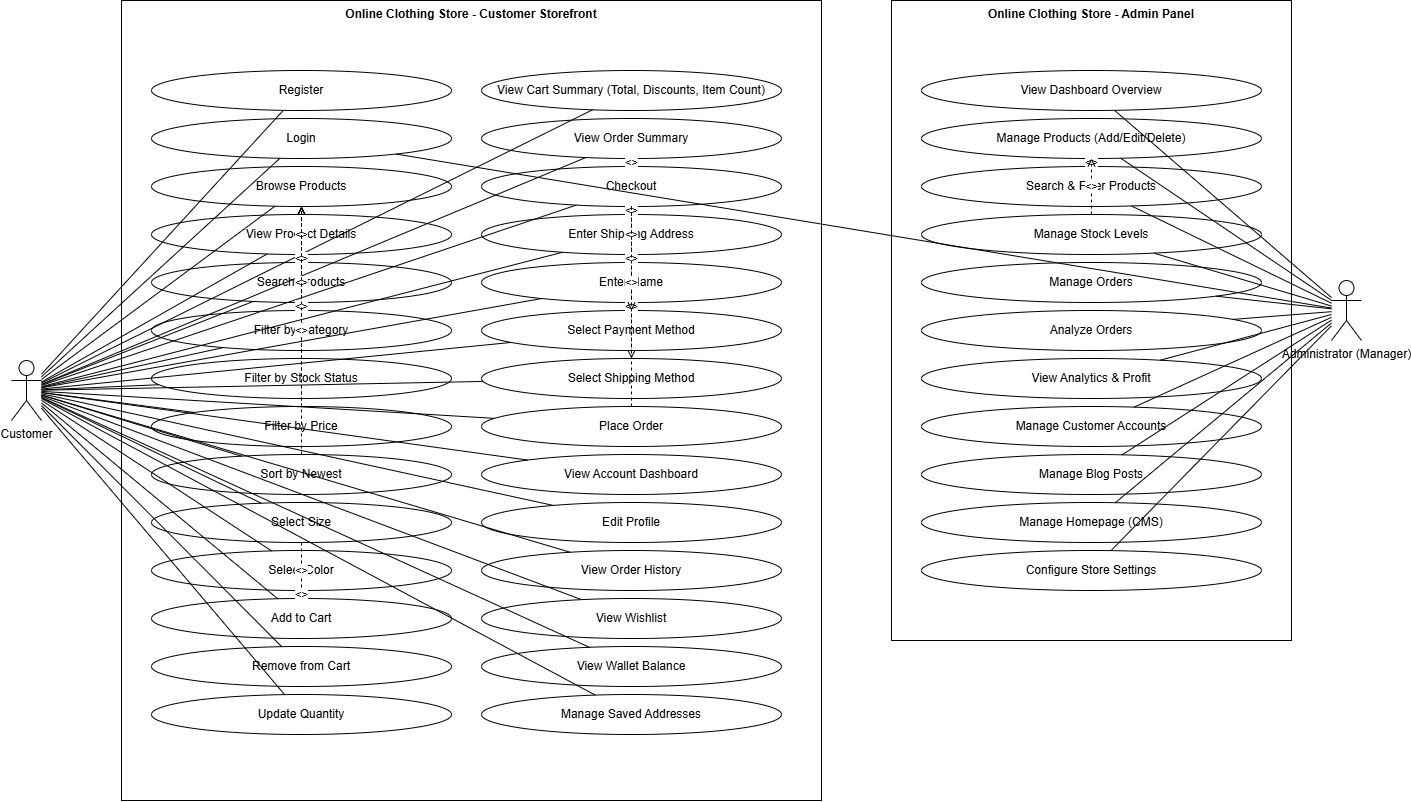

The diagram above was exported from draw.io. Its source (the exported page's mxGraphModel, read from the mxfile embedded in the PNG):
<mxGraphModel dx="2361" dy="816" grid="1" gridSize="9" guides="1" tooltips="1" connect="1" arrows="1" fold="1" page="1" pageScale="1" pageWidth="1400" pageHeight="900" math="0" shadow="0">
  <root>
    <mxCell id="0" />
    <mxCell id="1" parent="0" />
    <mxCell id="2" parent="1" style="rounded=0;whiteSpace=wrap;html=1;fillColor=none;verticalAlign=top;align=center;fontStyle=1;" value="Online Clothing Store - Customer Storefront" vertex="1">
      <mxGeometry height="800" width="700" x="130" y="20" as="geometry" />
    </mxCell>
    <mxCell id="3" parent="1" style="rounded=0;whiteSpace=wrap;html=1;fillColor=none;verticalAlign=top;align=center;fontStyle=1;" value="Online Clothing Store - Admin Panel" vertex="1">
      <mxGeometry height="640" width="400" x="900" y="20" as="geometry" />
    </mxCell>
    <mxCell id="4" parent="1" style="shape=umlActor;verticalLabelPosition=bottom;verticalAlign=top;html=1;outlineConnect=0;" value="Customer" vertex="1">
      <mxGeometry height="60" width="30" x="20" y="380" as="geometry" />
    </mxCell>
    <mxCell id="5" parent="1" style="shape=umlActor;verticalLabelPosition=bottom;verticalAlign=top;html=1;outlineConnect=0;" value="Administrator (Manager)" vertex="1">
      <mxGeometry height="60" width="30" x="1340" y="300" as="geometry" />
    </mxCell>
    <mxCell id="6" parent="1" style="ellipse;whiteSpace=wrap;html=1;" value="Register" vertex="1">
      <mxGeometry height="40" width="300" x="160" y="90" as="geometry" />
    </mxCell>
    <mxCell id="7" parent="1" style="ellipse;whiteSpace=wrap;html=1;" value="Login" vertex="1">
      <mxGeometry height="40" width="300" x="160" y="138" as="geometry" />
    </mxCell>
    <mxCell id="8" parent="1" style="ellipse;whiteSpace=wrap;html=1;" value="Browse Products" vertex="1">
      <mxGeometry height="40" width="300" x="160" y="186" as="geometry" />
    </mxCell>
    <mxCell id="9" parent="1" style="ellipse;whiteSpace=wrap;html=1;" value="View Product Details" vertex="1">
      <mxGeometry height="40" width="300" x="160" y="234" as="geometry" />
    </mxCell>
    <mxCell id="10" parent="1" style="ellipse;whiteSpace=wrap;html=1;" value="Search Products" vertex="1">
      <mxGeometry height="40" width="300" x="160" y="282" as="geometry" />
    </mxCell>
    <mxCell id="11" parent="1" style="ellipse;whiteSpace=wrap;html=1;" value="Filter by Category" vertex="1">
      <mxGeometry height="40" width="300" x="160" y="330" as="geometry" />
    </mxCell>
    <mxCell id="12" parent="1" style="ellipse;whiteSpace=wrap;html=1;" value="Filter by Stock Status" vertex="1">
      <mxGeometry height="40" width="300" x="160" y="378" as="geometry" />
    </mxCell>
    <mxCell id="13" parent="1" style="ellipse;whiteSpace=wrap;html=1;" value="Filter by Price" vertex="1">
      <mxGeometry height="40" width="300" x="160" y="426" as="geometry" />
    </mxCell>
    <mxCell id="14" parent="1" style="ellipse;whiteSpace=wrap;html=1;" value="Sort by Newest" vertex="1">
      <mxGeometry height="40" width="300" x="160" y="474" as="geometry" />
    </mxCell>
    <mxCell id="15" parent="1" style="ellipse;whiteSpace=wrap;html=1;" value="Select Size" vertex="1">
      <mxGeometry height="40" width="300" x="160" y="522" as="geometry" />
    </mxCell>
    <mxCell id="16" parent="1" style="ellipse;whiteSpace=wrap;html=1;" value="Select Color" vertex="1">
      <mxGeometry height="40" width="300" x="160" y="570" as="geometry" />
    </mxCell>
    <mxCell id="17" parent="1" style="ellipse;whiteSpace=wrap;html=1;" value="Add to Cart" vertex="1">
      <mxGeometry height="40" width="300" x="160" y="618" as="geometry" />
    </mxCell>
    <mxCell id="18" parent="1" style="ellipse;whiteSpace=wrap;html=1;" value="Remove from Cart" vertex="1">
      <mxGeometry height="40" width="300" x="160" y="666" as="geometry" />
    </mxCell>
    <mxCell id="19" parent="1" style="ellipse;whiteSpace=wrap;html=1;" value="Update Quantity" vertex="1">
      <mxGeometry height="40" width="300" x="160" y="714" as="geometry" />
    </mxCell>
    <mxCell id="20" parent="1" style="ellipse;whiteSpace=wrap;html=1;" value="View Cart Summary (Total, Discounts, Item Count)" vertex="1">
      <mxGeometry height="40" width="300" x="490" y="90" as="geometry" />
    </mxCell>
    <mxCell id="21" parent="1" style="ellipse;whiteSpace=wrap;html=1;" value="View Order Summary" vertex="1">
      <mxGeometry height="40" width="300" x="490" y="138" as="geometry" />
    </mxCell>
    <mxCell id="22" parent="1" style="ellipse;whiteSpace=wrap;html=1;" value="Checkout" vertex="1">
      <mxGeometry height="40" width="300" x="490" y="186" as="geometry" />
    </mxCell>
    <mxCell id="23" parent="1" style="ellipse;whiteSpace=wrap;html=1;" value="Enter Shipping Address" vertex="1">
      <mxGeometry height="40" width="300" x="490" y="234" as="geometry" />
    </mxCell>
    <mxCell id="24" parent="1" style="ellipse;whiteSpace=wrap;html=1;" value="Enter Name" vertex="1">
      <mxGeometry height="40" width="300" x="490" y="282" as="geometry" />
    </mxCell>
    <mxCell id="25" parent="1" style="ellipse;whiteSpace=wrap;html=1;" value="Select Payment Method" vertex="1">
      <mxGeometry height="40" width="300" x="490" y="330" as="geometry" />
    </mxCell>
    <mxCell id="26" parent="1" style="ellipse;whiteSpace=wrap;html=1;" value="Select Shipping Method" vertex="1">
      <mxGeometry height="40" width="300" x="490" y="378" as="geometry" />
    </mxCell>
    <mxCell id="27" parent="1" style="ellipse;whiteSpace=wrap;html=1;" value="Place Order" vertex="1">
      <mxGeometry height="40" width="300" x="490" y="426" as="geometry" />
    </mxCell>
    <mxCell id="28" parent="1" style="ellipse;whiteSpace=wrap;html=1;" value="View Account Dashboard" vertex="1">
      <mxGeometry height="40" width="300" x="490" y="474" as="geometry" />
    </mxCell>
    <mxCell id="29" parent="1" style="ellipse;whiteSpace=wrap;html=1;" value="Edit Profile" vertex="1">
      <mxGeometry height="40" width="300" x="490" y="522" as="geometry" />
    </mxCell>
    <mxCell id="30" parent="1" style="ellipse;whiteSpace=wrap;html=1;" value="View Order History" vertex="1">
      <mxGeometry height="40" width="300" x="490" y="570" as="geometry" />
    </mxCell>
    <mxCell id="31" parent="1" style="ellipse;whiteSpace=wrap;html=1;" value="View Wishlist" vertex="1">
      <mxGeometry height="40" width="300" x="490" y="618" as="geometry" />
    </mxCell>
    <mxCell id="32" parent="1" style="ellipse;whiteSpace=wrap;html=1;" value="View Wallet Balance" vertex="1">
      <mxGeometry height="40" width="300" x="490" y="666" as="geometry" />
    </mxCell>
    <mxCell id="33" parent="1" style="ellipse;whiteSpace=wrap;html=1;" value="Manage Saved Addresses" vertex="1">
      <mxGeometry height="40" width="300" x="490" y="714" as="geometry" />
    </mxCell>
    <mxCell id="34" parent="1" style="ellipse;whiteSpace=wrap;html=1;" value="View Dashboard Overview" vertex="1">
      <mxGeometry height="40" width="340" x="930" y="90" as="geometry" />
    </mxCell>
    <mxCell id="35" parent="1" style="ellipse;whiteSpace=wrap;html=1;" value="Manage Products (Add/Edit/Delete)" vertex="1">
      <mxGeometry height="40" width="340" x="930" y="138" as="geometry" />
    </mxCell>
    <mxCell id="36" parent="1" style="ellipse;whiteSpace=wrap;html=1;" value="Search &amp; Filter Products" vertex="1">
      <mxGeometry height="40" width="340" x="930" y="186" as="geometry" />
    </mxCell>
    <mxCell id="37" parent="1" style="ellipse;whiteSpace=wrap;html=1;" value="Manage Stock Levels" vertex="1">
      <mxGeometry height="40" width="340" x="930" y="234" as="geometry" />
    </mxCell>
    <mxCell id="38" parent="1" style="ellipse;whiteSpace=wrap;html=1;" value="Manage Orders" vertex="1">
      <mxGeometry height="40" width="340" x="930" y="282" as="geometry" />
    </mxCell>
    <mxCell id="39" parent="1" style="ellipse;whiteSpace=wrap;html=1;" value="Analyze Orders" vertex="1">
      <mxGeometry height="40" width="340" x="930" y="330" as="geometry" />
    </mxCell>
    <mxCell id="40" parent="1" style="ellipse;whiteSpace=wrap;html=1;" value="View Analytics &amp; Profit" vertex="1">
      <mxGeometry height="40" width="340" x="930" y="378" as="geometry" />
    </mxCell>
    <mxCell id="41" parent="1" style="ellipse;whiteSpace=wrap;html=1;" value="Manage Customer Accounts" vertex="1">
      <mxGeometry height="40" width="340" x="930" y="426" as="geometry" />
    </mxCell>
    <mxCell id="42" parent="1" style="ellipse;whiteSpace=wrap;html=1;" value="Manage Blog Posts" vertex="1">
      <mxGeometry height="40" width="340" x="930" y="474" as="geometry" />
    </mxCell>
    <mxCell id="43" parent="1" style="ellipse;whiteSpace=wrap;html=1;" value="Manage Homepage (CMS)" vertex="1">
      <mxGeometry height="40" width="340" x="930" y="522" as="geometry" />
    </mxCell>
    <mxCell id="44" parent="1" style="ellipse;whiteSpace=wrap;html=1;" value="Configure Store Settings" vertex="1">
      <mxGeometry height="40" width="340" x="930" y="570" as="geometry" />
    </mxCell>
    <mxCell id="45" edge="1" parent="1" source="4" style="endArrow=none;html=1;rounded=0;" target="6" value="">
      <mxGeometry relative="1" as="geometry" />
    </mxCell>
    <mxCell id="46" edge="1" parent="1" source="4" style="endArrow=none;html=1;rounded=0;" target="7" value="">
      <mxGeometry relative="1" as="geometry" />
    </mxCell>
    <mxCell id="47" edge="1" parent="1" source="4" style="endArrow=none;html=1;rounded=0;" target="8" value="">
      <mxGeometry relative="1" as="geometry" />
    </mxCell>
    <mxCell id="48" edge="1" parent="1" source="4" style="endArrow=none;html=1;rounded=0;" target="9" value="">
      <mxGeometry relative="1" as="geometry" />
    </mxCell>
    <mxCell id="49" edge="1" parent="1" source="4" style="endArrow=none;html=1;rounded=0;" target="10" value="">
      <mxGeometry relative="1" as="geometry" />
    </mxCell>
    <mxCell id="50" edge="1" parent="1" source="4" style="endArrow=none;html=1;rounded=0;" target="11" value="">
      <mxGeometry relative="1" as="geometry" />
    </mxCell>
    <mxCell id="51" edge="1" parent="1" source="4" style="endArrow=none;html=1;rounded=0;" target="12" value="">
      <mxGeometry relative="1" as="geometry" />
    </mxCell>
    <mxCell id="52" edge="1" parent="1" source="4" style="endArrow=none;html=1;rounded=0;" target="13" value="">
      <mxGeometry relative="1" as="geometry" />
    </mxCell>
    <mxCell id="53" edge="1" parent="1" source="4" style="endArrow=none;html=1;rounded=0;" target="14" value="">
      <mxGeometry relative="1" as="geometry" />
    </mxCell>
    <mxCell id="54" edge="1" parent="1" source="4" style="endArrow=none;html=1;rounded=0;" target="15" value="">
      <mxGeometry relative="1" as="geometry" />
    </mxCell>
    <mxCell id="55" edge="1" parent="1" source="4" style="endArrow=none;html=1;rounded=0;" target="16" value="">
      <mxGeometry relative="1" as="geometry" />
    </mxCell>
    <mxCell id="56" edge="1" parent="1" source="4" style="endArrow=none;html=1;rounded=0;" target="17" value="">
      <mxGeometry relative="1" as="geometry" />
    </mxCell>
    <mxCell id="57" edge="1" parent="1" source="4" style="endArrow=none;html=1;rounded=0;" target="18" value="">
      <mxGeometry relative="1" as="geometry" />
    </mxCell>
    <mxCell id="58" edge="1" parent="1" source="4" style="endArrow=none;html=1;rounded=0;" target="19" value="">
      <mxGeometry relative="1" as="geometry" />
    </mxCell>
    <mxCell id="59" edge="1" parent="1" source="4" style="endArrow=none;html=1;rounded=0;" target="20" value="">
      <mxGeometry relative="1" as="geometry" />
    </mxCell>
    <mxCell id="60" edge="1" parent="1" source="4" style="endArrow=none;html=1;rounded=0;" target="21" value="">
      <mxGeometry relative="1" as="geometry" />
    </mxCell>
    <mxCell id="61" edge="1" parent="1" source="4" style="endArrow=none;html=1;rounded=0;" target="22" value="">
      <mxGeometry relative="1" as="geometry" />
    </mxCell>
    <mxCell id="62" edge="1" parent="1" source="4" style="endArrow=none;html=1;rounded=0;" target="23" value="">
      <mxGeometry relative="1" as="geometry" />
    </mxCell>
    <mxCell id="63" edge="1" parent="1" source="4" style="endArrow=none;html=1;rounded=0;" target="24" value="">
      <mxGeometry relative="1" as="geometry" />
    </mxCell>
    <mxCell id="64" edge="1" parent="1" source="4" style="endArrow=none;html=1;rounded=0;" target="25" value="">
      <mxGeometry relative="1" as="geometry" />
    </mxCell>
    <mxCell id="65" edge="1" parent="1" source="4" style="endArrow=none;html=1;rounded=0;" target="26" value="">
      <mxGeometry relative="1" as="geometry" />
    </mxCell>
    <mxCell id="66" edge="1" parent="1" source="4" style="endArrow=none;html=1;rounded=0;" target="27" value="">
      <mxGeometry relative="1" as="geometry" />
    </mxCell>
    <mxCell id="67" edge="1" parent="1" source="4" style="endArrow=none;html=1;rounded=0;" target="28" value="">
      <mxGeometry relative="1" as="geometry" />
    </mxCell>
    <mxCell id="68" edge="1" parent="1" source="4" style="endArrow=none;html=1;rounded=0;" target="29" value="">
      <mxGeometry relative="1" as="geometry" />
    </mxCell>
    <mxCell id="69" edge="1" parent="1" source="4" style="endArrow=none;html=1;rounded=0;" target="30" value="">
      <mxGeometry relative="1" as="geometry" />
    </mxCell>
    <mxCell id="70" edge="1" parent="1" source="4" style="endArrow=none;html=1;rounded=0;" target="31" value="">
      <mxGeometry relative="1" as="geometry" />
    </mxCell>
    <mxCell id="71" edge="1" parent="1" source="4" style="endArrow=none;html=1;rounded=0;" target="32" value="">
      <mxGeometry relative="1" as="geometry" />
    </mxCell>
    <mxCell id="72" edge="1" parent="1" source="4" style="endArrow=none;html=1;rounded=0;" target="33" value="">
      <mxGeometry relative="1" as="geometry" />
    </mxCell>
    <mxCell id="73" edge="1" parent="1" source="5" style="endArrow=none;html=1;rounded=0;" target="34" value="">
      <mxGeometry relative="1" as="geometry" />
    </mxCell>
    <mxCell id="74" edge="1" parent="1" source="5" style="endArrow=none;html=1;rounded=0;" target="35" value="">
      <mxGeometry relative="1" as="geometry" />
    </mxCell>
    <mxCell id="75" edge="1" parent="1" source="5" style="endArrow=none;html=1;rounded=0;" target="36" value="">
      <mxGeometry relative="1" as="geometry" />
    </mxCell>
    <mxCell id="76" edge="1" parent="1" source="5" style="endArrow=none;html=1;rounded=0;" target="37" value="">
      <mxGeometry relative="1" as="geometry" />
    </mxCell>
    <mxCell id="77" edge="1" parent="1" source="5" style="endArrow=none;html=1;rounded=0;" target="38" value="">
      <mxGeometry relative="1" as="geometry" />
    </mxCell>
    <mxCell id="78" edge="1" parent="1" source="5" style="endArrow=none;html=1;rounded=0;" target="39" value="">
      <mxGeometry relative="1" as="geometry" />
    </mxCell>
    <mxCell id="79" edge="1" parent="1" source="5" style="endArrow=none;html=1;rounded=0;" target="40" value="">
      <mxGeometry relative="1" as="geometry" />
    </mxCell>
    <mxCell id="80" edge="1" parent="1" source="5" style="endArrow=none;html=1;rounded=0;" target="41" value="">
      <mxGeometry relative="1" as="geometry" />
    </mxCell>
    <mxCell id="81" edge="1" parent="1" source="5" style="endArrow=none;html=1;rounded=0;" target="42" value="">
      <mxGeometry relative="1" as="geometry" />
    </mxCell>
    <mxCell id="82" edge="1" parent="1" source="5" style="endArrow=none;html=1;rounded=0;" target="43" value="">
      <mxGeometry relative="1" as="geometry" />
    </mxCell>
    <mxCell id="83" edge="1" parent="1" source="5" style="endArrow=none;html=1;rounded=0;" target="44" value="">
      <mxGeometry relative="1" as="geometry" />
    </mxCell>
    <mxCell id="84" edge="1" parent="1" source="5" style="endArrow=none;html=1;rounded=0;" target="7" value="">
      <mxGeometry relative="1" as="geometry" />
    </mxCell>
    <mxCell id="85" edge="1" parent="1" source="27" style="endArrow=open;endFill=0;dashed=1;html=1;rounded=0;" target="22" value="&lt;&lt;include&gt;&gt;">
      <mxGeometry relative="1" as="geometry" />
    </mxCell>
    <mxCell id="86" edge="1" parent="1" source="22" style="endArrow=open;endFill=0;dashed=1;html=1;rounded=0;" target="23" value="&lt;&lt;include&gt;&gt;">
      <mxGeometry relative="1" as="geometry" />
    </mxCell>
    <mxCell id="87" edge="1" parent="1" source="22" style="endArrow=open;endFill=0;dashed=1;html=1;rounded=0;" target="24" value="&lt;&lt;include&gt;&gt;">
      <mxGeometry relative="1" as="geometry" />
    </mxCell>
    <mxCell id="88" edge="1" parent="1" source="22" style="endArrow=open;endFill=0;dashed=1;html=1;rounded=0;" target="25" value="&lt;&lt;include&gt;&gt;">
      <mxGeometry relative="1" as="geometry" />
    </mxCell>
    <mxCell id="89" edge="1" parent="1" source="22" style="endArrow=open;endFill=0;dashed=1;html=1;rounded=0;" target="26" value="&lt;&lt;include&gt;&gt;">
      <mxGeometry relative="1" as="geometry" />
    </mxCell>
    <mxCell id="90" edge="1" parent="1" source="22" style="endArrow=open;endFill=0;dashed=1;html=1;rounded=0;" target="21" value="&lt;&lt;include&gt;&gt;">
      <mxGeometry relative="1" as="geometry" />
    </mxCell>
    <mxCell id="91" edge="1" parent="1" source="10" style="endArrow=open;endFill=0;dashed=1;html=1;rounded=0;" target="8" value="&lt;&lt;extend&gt;&gt;">
      <mxGeometry relative="1" as="geometry" />
    </mxCell>
    <mxCell id="92" edge="1" parent="1" source="11" style="endArrow=open;endFill=0;dashed=1;html=1;rounded=0;" target="8" value="&lt;&lt;extend&gt;&gt;">
      <mxGeometry relative="1" as="geometry" />
    </mxCell>
    <mxCell id="93" edge="1" parent="1" source="12" style="endArrow=open;endFill=0;dashed=1;html=1;rounded=0;" target="8" value="&lt;&lt;extend&gt;&gt;">
      <mxGeometry relative="1" as="geometry" />
    </mxCell>
    <mxCell id="94" edge="1" parent="1" source="13" style="endArrow=open;endFill=0;dashed=1;html=1;rounded=0;" target="8" value="&lt;&lt;extend&gt;&gt;">
      <mxGeometry relative="1" as="geometry" />
    </mxCell>
    <mxCell id="95" edge="1" parent="1" source="14" style="endArrow=open;endFill=0;dashed=1;html=1;rounded=0;" target="8" value="&lt;&lt;extend&gt;&gt;">
      <mxGeometry relative="1" as="geometry" />
    </mxCell>
    <mxCell id="96" edge="1" parent="1" source="15" style="endArrow=open;endFill=0;dashed=1;html=1;rounded=0;" target="17" value="&lt;&lt;extend&gt;&gt;">
      <mxGeometry relative="1" as="geometry" />
    </mxCell>
    <mxCell id="97" edge="1" parent="1" source="16" style="endArrow=open;endFill=0;dashed=1;html=1;rounded=0;" target="17" value="&lt;&lt;extend&gt;&gt;">
      <mxGeometry relative="1" as="geometry" />
    </mxCell>
    <mxCell id="98" edge="1" parent="1" source="36" style="endArrow=open;endFill=0;dashed=1;html=1;rounded=0;" target="35" value="&lt;&lt;extend&gt;&gt;">
      <mxGeometry relative="1" as="geometry" />
    </mxCell>
    <mxCell id="99" edge="1" parent="1" source="37" style="endArrow=open;endFill=0;dashed=1;html=1;rounded=0;" target="35" value="&lt;&lt;extend&gt;&gt;">
      <mxGeometry relative="1" as="geometry" />
    </mxCell>
  </root>
</mxGraphModel>